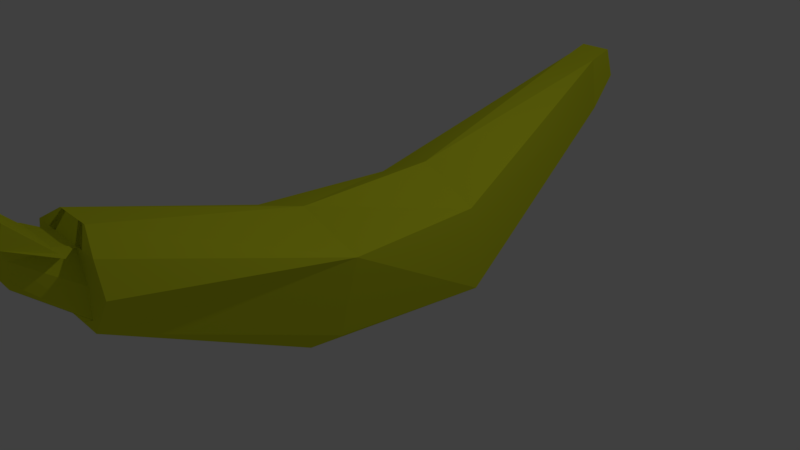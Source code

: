 # Source: Banana.blend  (saved by Blender 2.79.0; exported with 4.5.12 LTS)
import bpy
from mathutils import Matrix  # noqa: F401  (used for matrix-valued properties, if any)

bpy.ops.wm.read_factory_settings(use_empty=True)
scene = bpy.context.scene
scene.name = 'Scene'

# ---- collections
col_collection_1 = bpy.data.collections.new('Collection 1'); scene.collection.children.link(col_collection_1)

# ---- materials (node trees are filled in below, after node groups)
mat_material = bpy.data.materials.new('Material')
mat_material.alpha_threshold = 0.0
mat_material.use_transparent_shadow = False
mat_material.diffuse_color = (0.7455, 0.8, 0.02375, 1.0)
mat_material.specular_color = (0.0, 1.0, 0.008784)
mat_material.roughness = 0.5
mat_material.line_color = (0.0, 0.0, 0.0, 1.0)

# ---- material node trees

# ---- world
world_world = bpy.data.worlds.new('World'); scene.world = world_world
world_world.color = (0.05088, 0.05088, 0.05088)
world_world.use_sun_shadow = False
world_world.sun_shadow_jitter_overblur = 0.0
world_world.cycles.sampling_method = 'MANUAL'

# ---- cameras
cam_camera = bpy.data.cameras.new('Camera')
cam_camera.clip_end = 100.0
cam_camera.lens = 35.0
cam_camera.sensor_width = 32.0
cam_camera.sensor_height = 18.0
cam_camera.ortho_scale = 7.314
cam_camera.dof.focus_distance = 0.0
cam_camera.dof.aperture_fstop = 128.0

# ---- lights
light_lamp = bpy.data.lights.new('Lamp', 'POINT')
light_lamp.transmission_factor = 0.0
light_lamp.cutoff_distance = 30.0
light_lamp.energy = 100.0
light_lamp.shadow_buffer_clip_start = 1.001
light_lamp.shadow_soft_size = 0.1
light_lamp.shadow_maximum_resolution = 0.006
light_lamp.use_absolute_resolution = True

# ---- meshes
me_cube = bpy.data.meshes.new('Cube')
me_cube.from_pydata([(0.8282, 1.162, -0.6217), (0.6203, -1.0, -0.4943), (0.8282, 1.0, 0.606), (0.9481, -1.0, 0.6963), (0.0, 1.162, -0.9468), (0.0, -1.0, -0.9821), (0.0, 1.0, 1.0), (0.0, -1.0, 1.0), (0.2223, 4.426, 0.9867), (0.2223, 4.263, 1.766), (0.0, 4.426, 0.9867), (0.0, 4.263, 1.766), (0.3356, -3.784, 0.6558), (0.2591, -3.682, 1.77), (0.0, -3.784, 0.6558), (0.0, -3.682, 1.77), (0.7071, -3.784, 1.185), (0.04282, -3.784, 0.6558), (0.2199, -3.682, 1.77), (0.0, -3.784, 1.185), (0.0, -3.997, 1.622), (0.5793, -3.784, 1.572), (0.0, -3.784, 0.6558), (0.04313, -3.682, 1.77), (0.0, -3.784, 0.7981), (0.5211, -3.784, 0.9215), (0.1829, -3.784, 0.6558), (0.1322, -3.682, 1.77), (0.0, -3.784, 1.572), (0.4984, -3.997, 1.622), (0.3417, -3.784, 1.185), (0.3097, -3.784, 0.7981), (0.3535, -3.784, 1.572), (0.2139, -3.784, 1.572), (0.3041, -3.784, 0.7981), (0.08249, -3.784, 0.7981), (0.1768, -3.784, 1.572), (0.0, -4.413, 2.051), (0.0, -4.413, 1.664), (0.05553, -4.413, 1.664), (0.2822, -4.413, 1.664), (0.1384, -4.413, 1.664), (0.1384, -4.413, 2.051), (0.0, -4.413, 1.316), (0.1384, -4.413, 1.316), (0.3488, -4.486, 1.823), (0.2387, -4.446, 1.444), (0.05553, -4.413, 1.316), (0.05553, -4.413, 2.051), (0.3532, -3.784, 1.572), (0.4031, -3.997, 1.622), (0.08839, -3.784, 1.572), (0.2652, -3.784, 1.572), (0.2263, -3.997, 1.622), (0.3207, -4.413, 2.051), (0.0, -4.413, 2.051), (0.1439, -4.413, 2.051), (0.0, -3.997, 1.622), (0.3147, -3.997, 1.622), (0.4028, -3.997, 1.622), (0.2223, 4.775, 1.432), (0.2223, 4.613, 1.86), (0.0, 4.775, 1.432), (0.0, 4.613, 1.86)], [], [(0, 2, 3, 1), (0, 4, 10, 8), (1, 3, 13, 21, 16, 25, 12), (2, 6, 7, 3), (0, 1, 5, 4), (4, 5, 7, 6), (10, 11, 63, 62), (2, 0, 8, 9), (4, 6, 11, 10), (6, 2, 9, 11), (36, 23, 15, 28, 51), (7, 5, 14, 24, 19, 28, 15), (3, 7, 15, 23, 18, 27, 13), (5, 1, 12, 26, 17, 22, 14), (19, 24, 43, 38), (31, 34, 46, 44), (33, 27, 18, 32, 49), (34, 30, 40, 46), (16, 21, 33, 30), (21, 13, 27, 33), (26, 34, 31, 17), (12, 25, 34, 26), (25, 16, 30, 34), (22, 35, 24, 14), (17, 31, 35, 22), (59, 50, 42, 54), (28, 19, 38, 37, 20), (58, 53, 48, 56), (32, 18, 23, 36, 52), (47, 39, 38, 43), (46, 40, 41, 44), (40, 45, 54, 42, 41), (44, 41, 39, 47), (39, 48, 55, 37, 38), (41, 42, 56, 48, 39), (24, 35, 47, 43), (57, 20, 37, 55), (30, 33, 29, 45, 40), (35, 31, 44, 47), (53, 57, 55, 48), (36, 51, 57, 53), (51, 28, 20, 57), (50, 58, 56, 42), (52, 36, 53, 58), (29, 59, 54, 45), (61, 60, 62, 63), (8, 10, 62, 60), (11, 9, 61, 63), (9, 8, 60, 61)])
me_cube.materials.append(mat_material)
me_cube.use_remesh_preserve_volume = False
me_cube.use_remesh_preserve_attributes = False
me_cube.use_mirror_vertex_groups = False
me_cube.update()
arm_armature_001 = bpy.data.armatures.new('Armature.001')  # bones are not reproduced

# ---- objects
ob_armature_001 = bpy.data.objects.new('Armature.001', arm_armature_001)
ob_cube = bpy.data.objects.new('Cube', me_cube)
ob_lamp = bpy.data.objects.new('Lamp', light_lamp)
ob_camera = bpy.data.objects.new('Camera', cam_camera)

# ---- transforms, parenting, visibility, modifiers, constraints
ob_armature_001.location = (10.49, -0.00422, 0.5251)
ob_armature_001.lineart.crease_threshold = 0.0
ob_cube.parent = ob_armature_001
ob_cube.matrix_parent_inverse = Matrix(((1.0, 0.0, 0.0, -10.49), (0.0, 1.0, 0.0, 0.00422), (0.0, 0.0, 1.0, -0.5251), (0.0, 0.0, 0.0, 1.0)))
ob_cube.location = (0.0, 0.0, 0.0)
ob_cube.lock_rotations_4d = False
ob_cube.empty_display_type = 'ARROWS'
ob_cube.lineart.crease_threshold = 0.0
_vg = ob_cube.vertex_groups.new(name='Bone')
_vg = ob_cube.vertex_groups.new(name='Bone.001')
_vg = ob_cube.vertex_groups.new(name='Bone.002')
for _i, _w in zip([0, 1, 2, 3, 4, 5, 6, 7], [0.9429, 0.03249, 0.9144, 0.05094, 0.9346, 0.06303, 0.9037, 0.03572]): _vg.add([_i], _w, 'REPLACE')
_vg = ob_cube.vertex_groups.new(name='Bone.003')
_vg = ob_cube.vertex_groups.new(name='Bone.004')
_vg = ob_cube.vertex_groups.new(name='Bone.005')
for _i, _w in zip([2, 6, 8, 9, 10, 11, 60, 61, 62, 63], [0.003891, 0.02679, 0.9875, 0.9912, 0.9886, 0.9932, 0.9968, 0.9963, 0.9969, 0.9968]): _vg.add([_i], _w, 'REPLACE')
_vg = ob_cube.vertex_groups.new(name='Bone.006')
for _i, _w in zip([0, 1, 3, 4, 5, 7], [0.02071, 0.8365, 0.1435, 0.03809, 0.8043, 0.07116]): _vg.add([_i], _w, 'REPLACE')
_vg = ob_cube.vertex_groups.new(name='Bone.007')
for _i, _w in zip([1, 2, 3, 5, 6, 7, 13, 15, 16, 18, 23, 27], [0.1022, 0.03587, 0.7611, 0.1214, 0.04241, 0.8439, 0.02693, 0.02615, 0.01053, 0.01642, 0.02397, 0.02056]): _vg.add([_i], _w, 'REPLACE')
_vg = ob_cube.vertex_groups.new(name='Bone.008')
_vg = ob_cube.vertex_groups.new(name='Bone.009')
for _i, _w in zip([3, 12, 13, 14, 15, 16, 17, 18, 19, 20, 21, 22, 23, 24, 25, 26, 27, 28, 29, 30, 31, 32, 33, 34, 35, 36, 38, 39, 40, 41, 42, 43, 44, 45, 46, 47, 48, 49, 50, 51, 52, 53, 54, 55, 56, 57, 58, 59], [0.01942, 0.8853, 0.3824, 0.7979, 0.1997, 0.8207, 0.793, 0.3217, 0.122, 0.07364, 0.6948, 0.7821, 0.2406, 0.6863, 0.8528, 0.8556, 0.2829, 0.1473, 0.2793, 0.7836, 0.8515, 0.4131, 0.4973, 0.8531, 0.7592, 0.2329, 0.004988, 0.01356, 0.07366, 0.03313, 0.04032, 0.02809, 0.07958, 0.04898, 0.07452, 0.05224, 0.03002, 0.4132, 0.2357, 0.1787, 0.3386, 0.1506, 0.05164, 0.02593, 0.04207, 0.06476, 0.2022, 0.2358]): _vg.add([_i], _w, 'REPLACE')
_vg = ob_cube.vertex_groups.new(name='Bone.010')
for _i, _w in zip([7, 12, 13, 14, 15, 16, 17, 18, 19, 20, 21, 22, 23, 24, 25, 26, 27, 28, 29, 30, 31, 32, 33, 34, 35, 36, 37, 38, 39, 40, 41, 42, 43, 44, 45, 46, 47, 48, 49, 50, 51, 52, 53, 54, 55, 56, 57, 58, 59], [0.002303, 0.07918, 0.5867, 0.1693, 0.7812, 0.1407, 0.1805, 0.6523, 0.872, 0.922, 0.282, 0.1917, 0.7383, 0.2914, 0.1102, 0.112, 0.6933, 0.842, 0.7136, 0.2025, 0.1267, 0.5754, 0.4908, 0.1248, 0.2212, 0.7566, 0.991, 0.9714, 0.9672, 0.925, 0.9574, 0.9536, 0.9597, 0.9184, 0.9495, 0.9237, 0.9463, 0.9589, 0.5753, 0.758, 0.8112, 0.65, 0.8448, 0.9471, 0.961, 0.9527, 0.933, 0.7922, 0.758]): _vg.add([_i], _w, 'REPLACE')
_m = ob_cube.modifiers.new('Mirror', 'MIRROR')
_m.use_clip = True
_m = ob_cube.modifiers.new('Armature', 'ARMATURE')
_m.object = ob_armature_001
ob_lamp.location = (4.076, 1.005, 5.904)
ob_lamp.rotation_euler = (0.6503, 0.05522, 1.866)
ob_lamp.lock_rotations_4d = False
ob_lamp.empty_display_type = 'ARROWS'
ob_lamp.color = (0.0, 0.0, 0.0, 0.0)
ob_lamp.lineart.crease_threshold = 0.0
ob_camera.location = (7.481, -6.508, 5.344)
ob_camera.rotation_euler = (1.109, 0.0, 0.8149)
ob_camera.lock_rotations_4d = False
ob_camera.empty_display_type = 'ARROWS'
ob_camera.color = (0.0, 0.0, 0.0, 0.0)
ob_camera.display_type = 'WIRE'
ob_camera.lineart.crease_threshold = 0.0

# ---- collection membership
col_collection_1.objects.link(ob_armature_001)
col_collection_1.objects.link(ob_cube)
col_collection_1.objects.link(ob_lamp)
col_collection_1.objects.link(ob_camera)

# ---- scene / render settings (as saved in the file)
scene.camera = ob_camera
scene.frame_start = 0; scene.frame_end = 32; scene.frame_set(12)
scene.render.engine = 'BLENDER_EEVEE_NEXT'
scene.render.resolution_percentage = 50
scene.render.dither_intensity = 0.0
scene.cycles.use_denoising = False
scene.cycles.samples = 128
scene.cycles.sampling_pattern = 'TABULATED_SOBOL'
scene.cycles.use_adaptive_sampling = False
scene.cycles.use_light_tree = False
scene.cycles.blur_glossy = 0.0
scene.cycles.sample_clamp_indirect = 0.0
scene.view_settings.view_transform = 'Standard'
bpy.context.view_layer.update()
